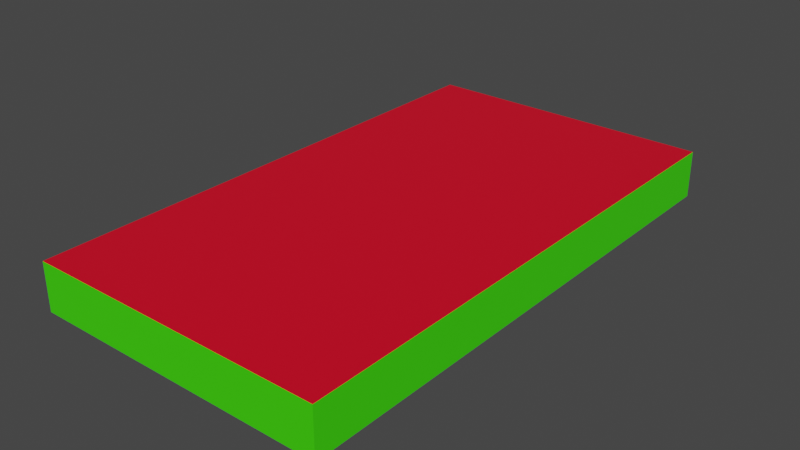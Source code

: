 # Source: Dev.blend  (saved by Blender 3.4.6; exported with 4.5.12 LTS)
import bpy
from mathutils import Matrix  # noqa: F401  (used for matrix-valued properties, if any)

bpy.ops.wm.read_factory_settings(use_empty=True)
scene = bpy.context.scene
scene.name = 'Scene'

# ---- collections
col_collection = bpy.data.collections.new('Collection'); scene.collection.children.link(col_collection)
col_bookgen = bpy.data.collections.new('BookGen'); scene.collection.children.link(col_bookgen)
col_facebuildercol = bpy.data.collections.new('FaceBuilderCol'); scene.collection.children.link(col_facebuildercol)

# ---- materials (node trees are filled in below, after node groups)
mat_top = bpy.data.materials.new('Top')
mat_top.use_transparent_shadow = False
mat_bottom = bpy.data.materials.new('Bottom')
mat_bottom.use_transparent_shadow = False
mat_edge = bpy.data.materials.new('Edge')
mat_edge.use_transparent_shadow = False

# ---- material node trees
mat_top.use_nodes = True; mat_top.node_tree.nodes.clear()
_N = mat_top.node_tree.nodes; _L = mat_top.node_tree.links
n0 = _N.new('ShaderNodeBsdfPrincipled'); n0.name = 'Principled BSDF'; n0.location = (10, 300)
n0.distribution = 'GGX'
n0.subsurface_method = 'BURLEY'
n0.inputs[0].default_value = (0.8, 0.0, 0.01935, 1.0)
n0.inputs[3].default_value = 1.45
n0.inputs[27].default_value = (0.0, 0.0, 0.0, 1.0)
n0.inputs[28].default_value = 1.0
n1 = _N.new('ShaderNodeOutputMaterial'); n1.name = 'Material Output'; n1.location = (300, 300)
_L.new(n0.outputs[0], n1.inputs[0])
n1.is_active_output = True
mat_bottom.use_nodes = True; mat_bottom.node_tree.nodes.clear()
_N = mat_bottom.node_tree.nodes; _L = mat_bottom.node_tree.links
n0 = _N.new('ShaderNodeBsdfPrincipled'); n0.name = 'Principled BSDF'; n0.location = (10, 300)
n0.distribution = 'GGX'
n0.subsurface_method = 'BURLEY'
n0.inputs[0].default_value = (0.02419, 0.0, 0.8, 1.0)
n0.inputs[3].default_value = 1.45
n0.inputs[27].default_value = (0.0, 0.0, 0.0, 1.0)
n0.inputs[28].default_value = 1.0
n1 = _N.new('ShaderNodeOutputMaterial'); n1.name = 'Material Output'; n1.location = (300, 300)
_L.new(n0.outputs[0], n1.inputs[0])
n1.is_active_output = True
mat_edge.use_nodes = True; mat_edge.node_tree.nodes.clear()
_N = mat_edge.node_tree.nodes; _L = mat_edge.node_tree.links
n0 = _N.new('ShaderNodeBsdfPrincipled'); n0.name = 'Principled BSDF'; n0.location = (10, 300)
n0.distribution = 'GGX'
n0.subsurface_method = 'BURLEY'
n0.inputs[0].default_value = (0.0493, 0.8, 0.0, 1.0)
n0.inputs[3].default_value = 1.45
n0.inputs[27].default_value = (0.0, 0.0, 0.0, 1.0)
n0.inputs[28].default_value = 1.0
n1 = _N.new('ShaderNodeOutputMaterial'); n1.name = 'Material Output'; n1.location = (300, 300)
_L.new(n0.outputs[0], n1.inputs[0])
n1.is_active_output = True

# ---- world
world_world = bpy.data.worlds.new('World'); scene.world = world_world
world_world.use_nodes = True; world_world.node_tree.nodes.clear()
_N = world_world.node_tree.nodes; _L = world_world.node_tree.links
n0 = _N.new('ShaderNodeOutputWorld'); n0.name = 'World Output'; n0.location = (300, 300)
n1 = _N.new('ShaderNodeBackground'); n1.name = 'Background'; n1.location = (10, 300)
n1.inputs[0].default_value = (0.05088, 0.05088, 0.05088, 1.0)
_L.new(n1.outputs[0], n0.inputs[0])
n0.is_active_output = True
world_world.color = (0.05088, 0.05088, 0.05088)
world_world.use_sun_shadow = False
world_world.sun_shadow_jitter_overblur = 0.0

# ---- meshes
me_cube = bpy.data.meshes.new('Cube')
me_cube.from_pydata([(-1.0, -1.0, -1.0), (-1.0, -1.0, 1.0), (-1.0, 1.0, -1.0), (-1.0, 1.0, 1.0), (1.0, -1.0, -1.0), (1.0, -1.0, 1.0), (1.0, 1.0, -1.0), (1.0, 1.0, 1.0)], [], [(0, 1, 3, 2), (2, 3, 7, 6), (6, 7, 5, 4), (4, 5, 1, 0), (2, 6, 4, 0), (7, 3, 1, 5)])
me_cube.polygons.foreach_set('material_index', [2, 2, 2, 2, 1, 0])
_uv = me_cube.uv_layers.new(name='UVMap')
_uv.uv.foreach_set('vector', [0.375, 0.0, 0.625, 0.0, 0.625, 0.25, 0.375, 0.25, 0.375, 0.25, 0.625, 0.25, 0.625, 0.5, 0.375, 0.5, 0.375, 0.5, 0.625, 0.5, 0.625, 0.75, 0.375, 0.75, 0.375, 0.75, 0.625, 0.75, 0.625, 1.0, 0.375, 1.0, 0.125, 0.5, 0.375, 0.5, 0.375, 0.75, 0.125, 0.75, 0.625, 0.5, 0.875, 0.5, 0.875, 0.75, 0.625, 0.75])
me_cube.materials.append(mat_top)
me_cube.materials.append(mat_bottom)
me_cube.materials.append(mat_edge)
me_cube.use_remesh_fix_poles = True
me_cube.use_remesh_preserve_attributes = False
me_cube.update()

# ---- objects
ob_sensor_cube = bpy.data.objects.new('sensor_cube', me_cube)

# ---- transforms, parenting, visibility, modifiers, constraints
ob_sensor_cube.location = (0.0, 0.0, 0.0)
ob_sensor_cube.scale = (0.6022, 1.079, 0.09617)

# ---- collection membership
col_collection.objects.link(ob_sensor_cube)

# ---- scene / render settings (as saved in the file)
scene.frame_start = 1; scene.frame_end = 250; scene.frame_set(1)
scene.render.engine = 'BLENDER_EEVEE_NEXT'
scene.cycles.use_denoising = False
scene.cycles.samples = 128
scene.cycles.sampling_pattern = 'TABULATED_SOBOL'
scene.cycles.use_adaptive_sampling = False
scene.cycles.use_light_tree = False
scene.view_settings.view_transform = 'Filmic'
bpy.context.view_layer.update()

# ---- added for rendering (the .blend has no active camera and no usable light): camera, sun
cam_auto = bpy.data.cameras.new('AutoCamera')
cam_auto.lens = 50.0
cam_auto.sensor_width = 36.0
cam_auto.clip_end = 1000.0
ob_auto_camera = bpy.data.objects.new('AutoCamera', cam_auto)
scene.collection.objects.link(ob_auto_camera)
ob_auto_camera.location = (2.29318, -2.75182, 1.83454)
ob_auto_camera.rotation_euler = (1.09748, -7.21219e-08, 0.694738)
scene.camera = ob_auto_camera
light_auto_sun = bpy.data.lights.new('AutoSun', 'SUN')
light_auto_sun.energy = 3.0
light_auto_sun.angle = 0.0523599
ob_auto_sun = bpy.data.objects.new('AutoSun', light_auto_sun)
scene.collection.objects.link(ob_auto_sun)
ob_auto_sun.rotation_euler = (0.872665, 0.174533, 0.523599)
bpy.context.view_layer.update()

